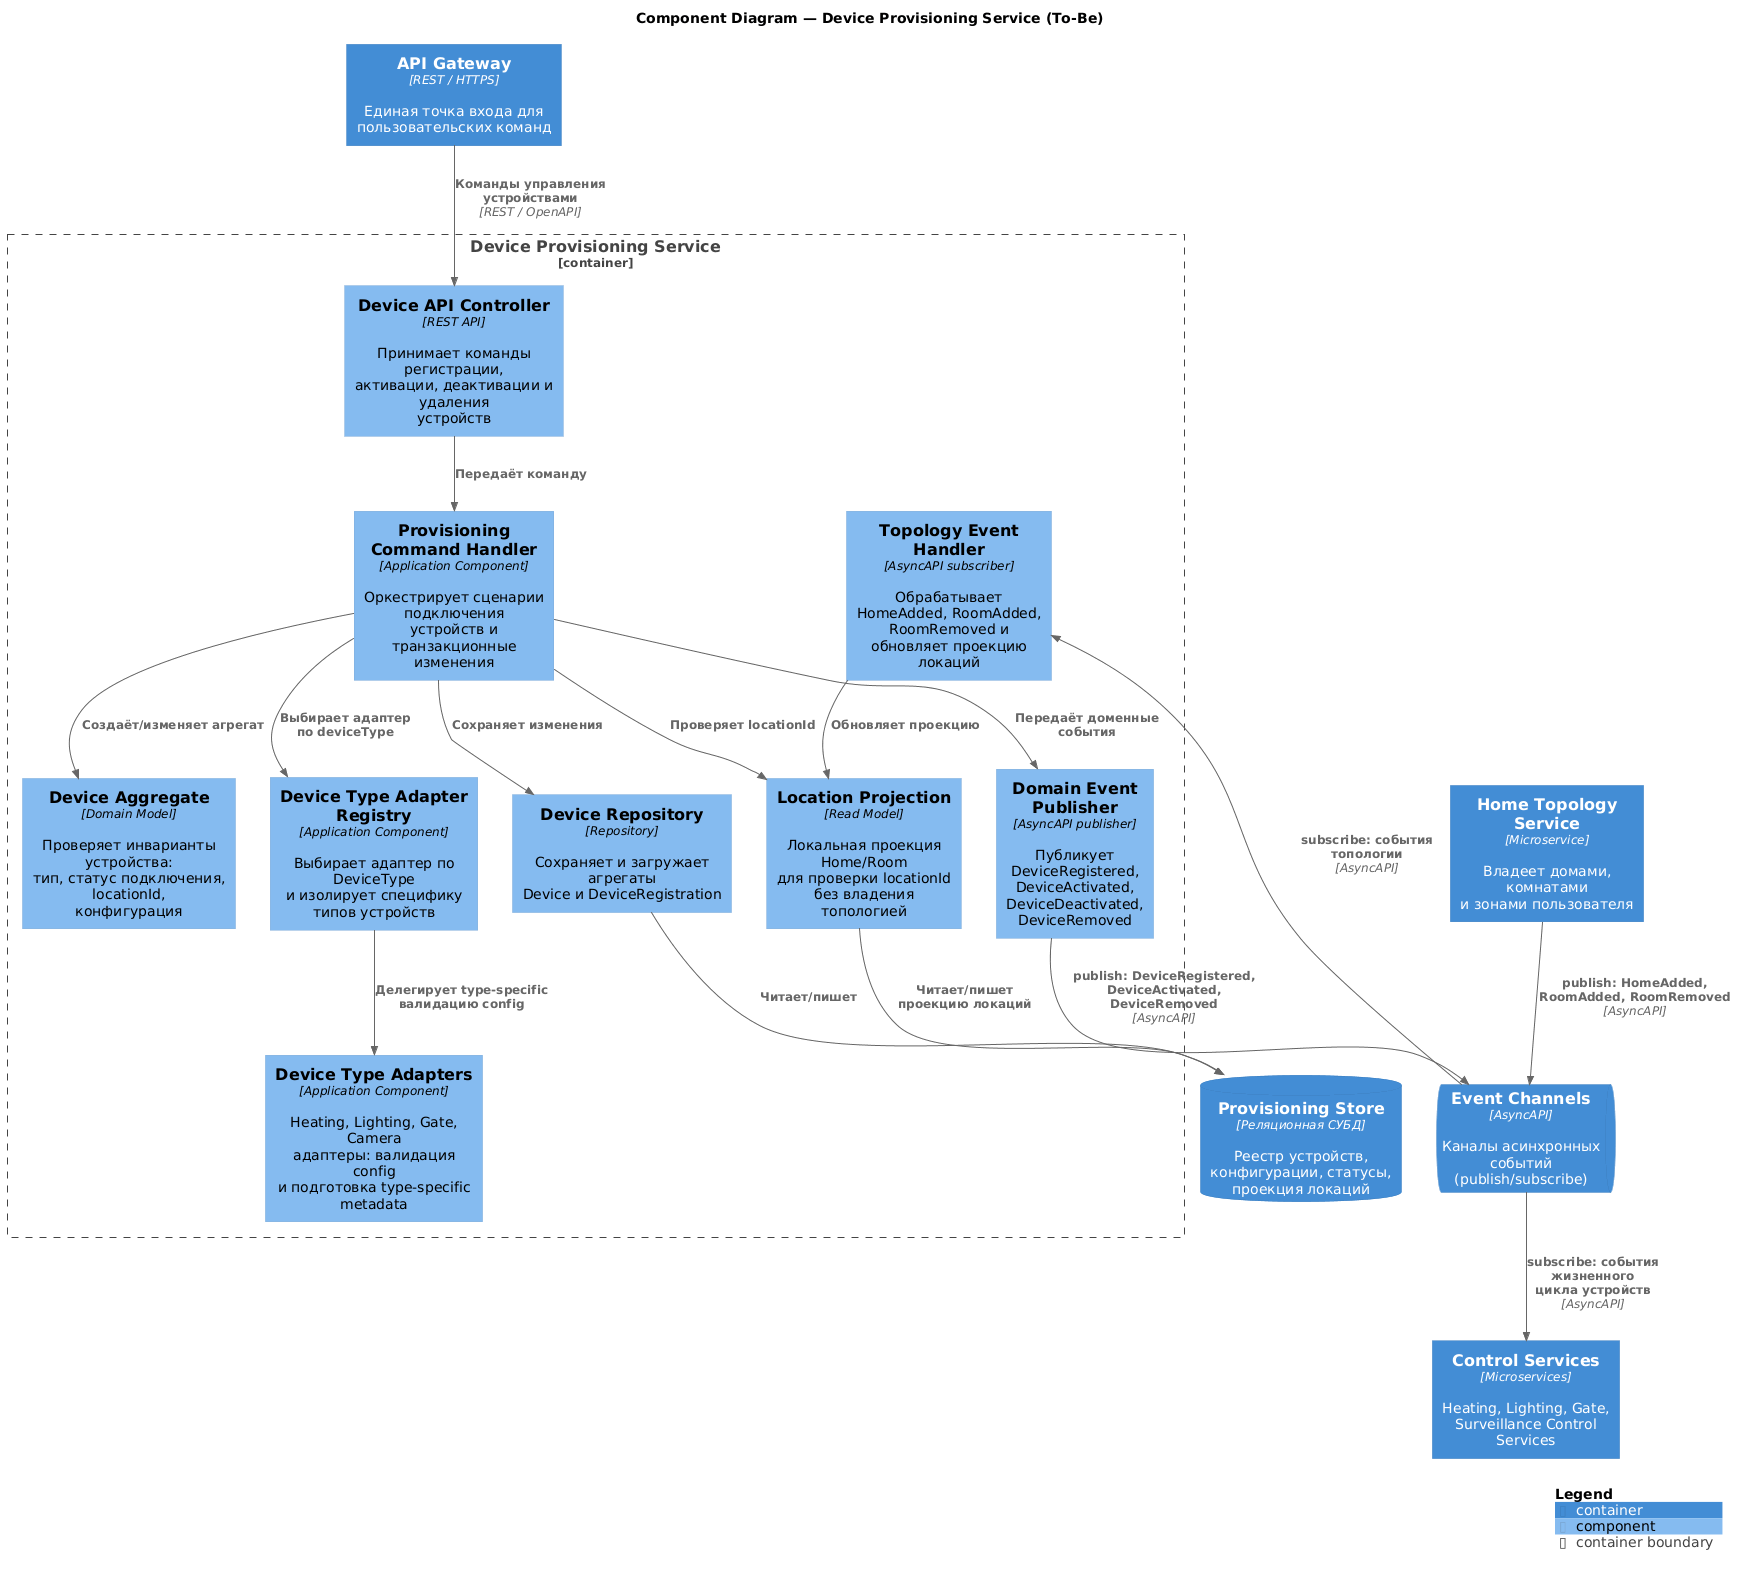

The diagram above was rendered by PlantUML. Its source (embedded in the PNG):
@startuml tobe_component_device_provisioning
!include <C4/C4_Component>

title Component Diagram — Device Provisioning Service (To-Be)

Container(gateway, "API Gateway", "REST / HTTPS", "Единая точка входа для\nпользовательских команд")
Container(topology, "Home Topology Service", "Microservice", "Владеет домами, комнатами\nи зонами пользователя")
ContainerQueue(events, "Event Channels", "AsyncAPI", "Каналы асинхронных событий\n(publish/subscribe)")
ContainerDb(provisioning_db, "Provisioning Store", "Реляционная СУБД", "Реестр устройств,\nконфигурации, статусы,\nпроекция локаций")
Container(control_services, "Control Services", "Microservices", "Heating, Lighting, Gate,\nSurveillance Control Services")

Container_Boundary(provisioning, "Device Provisioning Service") {
    Component(api, "Device API Controller", "REST API", "Принимает команды регистрации,\nактивации, деактивации и удаления\nустройств")
    Component(command_handler, "Provisioning Command Handler", "Application Component", "Оркестрирует сценарии подключения\nустройств и транзакционные изменения")
    Component(device_model, "Device Aggregate", "Domain Model", "Проверяет инварианты устройства:\nтип, статус подключения, locationId,\nконфигурация")
    Component(adapter_registry, "Device Type Adapter Registry", "Application Component", "Выбирает адаптер по DeviceType\nи изолирует специфику типов устройств")
    Component(type_adapters, "Device Type Adapters", "Application Component", "Heating, Lighting, Gate, Camera\nадаптеры: валидация config\nи подготовка type-specific metadata")
    Component(location_projection, "Location Projection", "Read Model", "Локальная проекция Home/Room\nдля проверки locationId без владения\nтопологией")
    Component(topology_events, "Topology Event Handler", "AsyncAPI subscriber", "Обрабатывает HomeAdded, RoomAdded,\nRoomRemoved и обновляет проекцию\nлокаций")
    Component(repository, "Device Repository", "Repository", "Сохраняет и загружает агрегаты\nDevice и DeviceRegistration")
    Component(event_publisher, "Domain Event Publisher", "AsyncAPI publisher", "Публикует DeviceRegistered,\nDeviceActivated, DeviceDeactivated,\nDeviceRemoved")
}

Rel(gateway, api, "Команды управления устройствами", "REST / OpenAPI")
Rel(api, command_handler, "Передаёт команду")
Rel(command_handler, location_projection, "Проверяет locationId")
Rel(command_handler, adapter_registry, "Выбирает адаптер\nпо deviceType")
Rel(adapter_registry, type_adapters, "Делегирует type-specific\nвалидацию config")
Rel(command_handler, device_model, "Создаёт/изменяет агрегат")
Rel(command_handler, repository, "Сохраняет изменения")
Rel(repository, provisioning_db, "Читает/пишет")
Rel(location_projection, provisioning_db, "Читает/пишет\nпроекцию локаций")
Rel(command_handler, event_publisher, "Передаёт доменные события")
Rel(event_publisher, events, "publish: DeviceRegistered,\nDeviceActivated, DeviceRemoved", "AsyncAPI")

Rel(topology, events, "publish: HomeAdded,\nRoomAdded, RoomRemoved", "AsyncAPI")
Rel(events, topology_events, "subscribe: события топологии", "AsyncAPI")
Rel(topology_events, location_projection, "Обновляет проекцию")
Rel(events, control_services, "subscribe: события жизненного\nцикла устройств", "AsyncAPI")

SHOW_LEGEND()
@enduml